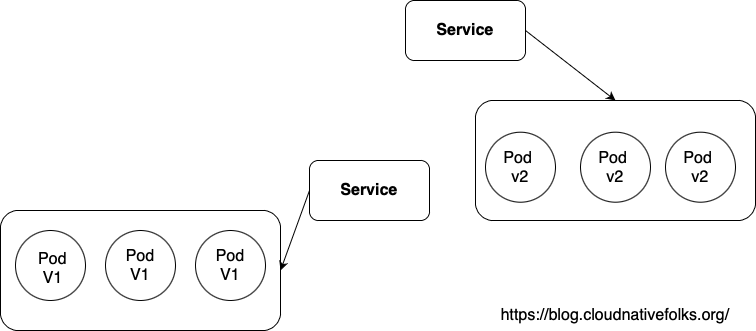

The diagram above was exported from draw.io. Its source (the exported page's mxGraphModel, read from the mxfile embedded in the PNG):
<mxGraphModel dx="1234" dy="825" grid="1" gridSize="10" guides="1" tooltips="1" connect="1" arrows="1" fold="1" page="1" pageScale="1" pageWidth="827" pageHeight="1169" math="0" shadow="0">
  <root>
    <mxCell id="0" />
    <mxCell id="1" parent="0" />
    <mxCell id="vOP4DLLTA11XQl4kTTDJ-1" value="" style="rounded=1;whiteSpace=wrap;html=1;" vertex="1" parent="1">
      <mxGeometry x="45" y="310" width="280" height="120" as="geometry" />
    </mxCell>
    <mxCell id="vOP4DLLTA11XQl4kTTDJ-2" value="" style="rounded=1;whiteSpace=wrap;html=1;" vertex="1" parent="1">
      <mxGeometry x="520" y="200" width="280" height="120" as="geometry" />
    </mxCell>
    <mxCell id="vOP4DLLTA11XQl4kTTDJ-3" value="&lt;b&gt;&lt;font style=&quot;font-size: 16px;&quot;&gt;Service&lt;/font&gt;&lt;/b&gt;" style="rounded=1;whiteSpace=wrap;html=1;" vertex="1" parent="1">
      <mxGeometry x="450" y="100" width="120" height="60" as="geometry" />
    </mxCell>
    <mxCell id="vOP4DLLTA11XQl4kTTDJ-4" value="&lt;b&gt;&lt;font style=&quot;font-size: 16px;&quot;&gt;Service&lt;/font&gt;&lt;/b&gt;" style="rounded=1;whiteSpace=wrap;html=1;" vertex="1" parent="1">
      <mxGeometry x="354" y="260" width="120" height="60" as="geometry" />
    </mxCell>
    <mxCell id="vOP4DLLTA11XQl4kTTDJ-5" value="" style="endArrow=classic;html=1;rounded=0;exitX=1;exitY=0.5;exitDx=0;exitDy=0;entryX=0.5;entryY=0;entryDx=0;entryDy=0;" edge="1" parent="1" source="vOP4DLLTA11XQl4kTTDJ-3" target="vOP4DLLTA11XQl4kTTDJ-2">
      <mxGeometry width="50" height="50" relative="1" as="geometry">
        <mxPoint x="540" y="150" as="sourcePoint" />
        <mxPoint x="590" y="100" as="targetPoint" />
      </mxGeometry>
    </mxCell>
    <mxCell id="vOP4DLLTA11XQl4kTTDJ-8" value="" style="endArrow=classic;html=1;rounded=0;entryX=1;entryY=0.5;entryDx=0;entryDy=0;exitX=0;exitY=0.5;exitDx=0;exitDy=0;" edge="1" parent="1" source="vOP4DLLTA11XQl4kTTDJ-4" target="vOP4DLLTA11XQl4kTTDJ-1">
      <mxGeometry width="50" height="50" relative="1" as="geometry">
        <mxPoint x="80" y="550" as="sourcePoint" />
        <mxPoint x="266" y="410" as="targetPoint" />
      </mxGeometry>
    </mxCell>
    <mxCell id="vOP4DLLTA11XQl4kTTDJ-9" value="" style="ellipse;whiteSpace=wrap;html=1;aspect=fixed;fontSize=16;" vertex="1" parent="1">
      <mxGeometry x="60" y="330" width="70" height="70" as="geometry" />
    </mxCell>
    <mxCell id="vOP4DLLTA11XQl4kTTDJ-10" value="" style="ellipse;whiteSpace=wrap;html=1;aspect=fixed;fontSize=16;" vertex="1" parent="1">
      <mxGeometry x="150" y="330" width="70" height="70" as="geometry" />
    </mxCell>
    <mxCell id="vOP4DLLTA11XQl4kTTDJ-11" value="" style="ellipse;whiteSpace=wrap;html=1;aspect=fixed;fontSize=16;" vertex="1" parent="1">
      <mxGeometry x="240" y="330" width="70" height="70" as="geometry" />
    </mxCell>
    <mxCell id="vOP4DLLTA11XQl4kTTDJ-12" value="Pod&amp;nbsp;&lt;br&gt;v2" style="ellipse;whiteSpace=wrap;html=1;aspect=fixed;fontSize=16;" vertex="1" parent="1">
      <mxGeometry x="530" y="231.71" width="70" height="70" as="geometry" />
    </mxCell>
    <mxCell id="vOP4DLLTA11XQl4kTTDJ-13" value="Pod&lt;br&gt;V1" style="text;html=1;strokeColor=none;fillColor=none;align=center;verticalAlign=middle;whiteSpace=wrap;rounded=0;fontSize=16;" vertex="1" parent="1">
      <mxGeometry x="65" y="350" width="65" height="35" as="geometry" />
    </mxCell>
    <mxCell id="vOP4DLLTA11XQl4kTTDJ-14" value="Pod&lt;br&gt;V1" style="text;html=1;strokeColor=none;fillColor=none;align=center;verticalAlign=middle;whiteSpace=wrap;rounded=0;fontSize=16;" vertex="1" parent="1">
      <mxGeometry x="155" y="350" width="60" height="30" as="geometry" />
    </mxCell>
    <mxCell id="vOP4DLLTA11XQl4kTTDJ-15" value="Pod&lt;br&gt;V1" style="text;html=1;strokeColor=none;fillColor=none;align=center;verticalAlign=middle;whiteSpace=wrap;rounded=0;fontSize=16;" vertex="1" parent="1">
      <mxGeometry x="245" y="350" width="60" height="30" as="geometry" />
    </mxCell>
    <mxCell id="vOP4DLLTA11XQl4kTTDJ-21" value="&lt;a href=&quot;https://blog.cloudnativefolks.org/&quot;&gt;https://blog.cloudnativefolks.org/&lt;/a&gt;" style="text;html=1;strokeColor=none;fillColor=none;align=center;verticalAlign=middle;whiteSpace=wrap;rounded=0;fontSize=16;" vertex="1" parent="1">
      <mxGeometry x="630" y="400" width="60" height="30" as="geometry" />
    </mxCell>
    <mxCell id="vOP4DLLTA11XQl4kTTDJ-28" value="Pod&amp;nbsp;&lt;br&gt;v2" style="ellipse;whiteSpace=wrap;html=1;aspect=fixed;fontSize=16;" vertex="1" parent="1">
      <mxGeometry x="625" y="231.70000000000002" width="70" height="70" as="geometry" />
    </mxCell>
    <mxCell id="vOP4DLLTA11XQl4kTTDJ-29" value="Pod&amp;nbsp;&lt;br&gt;v2" style="ellipse;whiteSpace=wrap;html=1;aspect=fixed;fontSize=16;" vertex="1" parent="1">
      <mxGeometry x="710" y="231.70000000000002" width="70" height="70" as="geometry" />
    </mxCell>
  </root>
</mxGraphModel>